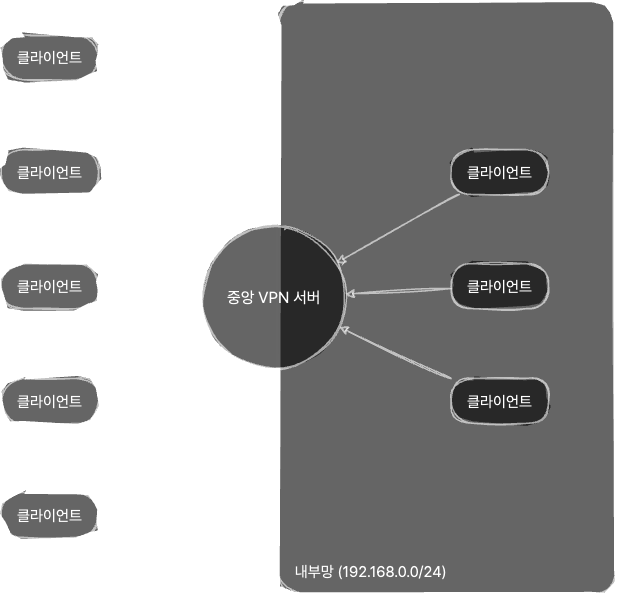

The diagram above was exported from draw.io. Its source (the exported page's mxGraphModel, read from the mxfile embedded in the PNG):
<mxGraphModel dx="1366" dy="708" grid="1" gridSize="10" guides="1" tooltips="1" connect="1" arrows="1" fold="1" page="1" pageScale="1" pageWidth="1000" pageHeight="1000" math="0" shadow="0">
  <root>
    <mxCell id="0" />
    <mxCell id="1" parent="0" />
    <mxCell id="6Sqn_cXse4RKKqxCFtl8-23" value="" style="rounded=1;whiteSpace=wrap;html=1;fontSize=16;glass=0;arcSize=7;shadow=0;opacity=60;strokeColor=default;strokeWidth=2;sketch=1;curveFitting=1;jiggle=2;" parent="1" vertex="1">
      <mxGeometry x="420" y="45" width="450" height="790" as="geometry" />
    </mxCell>
    <mxCell id="6Sqn_cXse4RKKqxCFtl8-3" value="중앙 VPN 서버" style="ellipse;whiteSpace=wrap;aspect=fixed;fontSize=21;fontFamily=Pretendard;html=1;labelBorderColor=none;labelBackgroundColor=none;fontSource=https%3A%2F%2Fcdn.jsdelivr.net%2Fgh%2FProject-Noonnu%2Fnoonfonts_2107%401.1%2FPretendard-Regular.woff;strokeWidth=2;shadow=0;opacity=60;strokeColor=default;sketch=1;curveFitting=1;jiggle=2;" parent="1" vertex="1">
      <mxGeometry x="319" y="345" width="190" height="190" as="geometry" />
    </mxCell>
    <mxCell id="6Sqn_cXse4RKKqxCFtl8-8" style="edgeStyle=none;curved=1;rounded=0;orthogonalLoop=1;jettySize=auto;html=1;fontSize=12;startSize=8;endSize=8;shadow=0;opacity=60;strokeColor=default;strokeWidth=2;sketch=1;curveFitting=1;jiggle=2;" parent="1" source="6Sqn_cXse4RKKqxCFtl8-5" target="6Sqn_cXse4RKKqxCFtl8-3" edge="1">
      <mxGeometry relative="1" as="geometry" />
    </mxCell>
    <mxCell id="6Sqn_cXse4RKKqxCFtl8-5" value="클라이언트" style="rounded=1;whiteSpace=wrap;html=1;fontSize=20;arcSize=50;fontFamily=Pretendard;fontSource=https%3A%2F%2Fcdn.jsdelivr.net%2Fgh%2FProject-Noonnu%2Fnoonfonts_2107%401.1%2FPretendard-Regular.woff;shadow=0;opacity=60;strokeColor=default;strokeWidth=2;sketch=1;curveFitting=1;jiggle=2;" parent="1" vertex="1">
      <mxGeometry x="50" y="90" width="130" height="60" as="geometry" />
    </mxCell>
    <mxCell id="6Sqn_cXse4RKKqxCFtl8-13" style="edgeStyle=none;curved=1;rounded=0;orthogonalLoop=1;jettySize=auto;html=1;fontSize=12;startSize=8;endSize=8;shadow=0;opacity=60;strokeColor=default;strokeWidth=2;sketch=1;curveFitting=1;jiggle=2;" parent="1" source="6Sqn_cXse4RKKqxCFtl8-12" target="6Sqn_cXse4RKKqxCFtl8-3" edge="1">
      <mxGeometry relative="1" as="geometry" />
    </mxCell>
    <mxCell id="6Sqn_cXse4RKKqxCFtl8-12" value="클라이언트" style="rounded=1;whiteSpace=wrap;html=1;fontSize=20;arcSize=50;fontFamily=Pretendard;fontSource=https%3A%2F%2Fcdn.jsdelivr.net%2Fgh%2FProject-Noonnu%2Fnoonfonts_2107%401.1%2FPretendard-Regular.woff;shadow=0;opacity=60;strokeColor=default;strokeWidth=2;sketch=1;curveFitting=1;jiggle=2;" parent="1" vertex="1">
      <mxGeometry x="50" y="243" width="130" height="60" as="geometry" />
    </mxCell>
    <mxCell id="6Sqn_cXse4RKKqxCFtl8-17" style="edgeStyle=none;curved=1;rounded=0;orthogonalLoop=1;jettySize=auto;html=1;fontSize=12;startSize=8;endSize=8;shadow=0;opacity=60;strokeColor=default;strokeWidth=2;sketch=1;curveFitting=1;jiggle=2;" parent="1" source="6Sqn_cXse4RKKqxCFtl8-16" target="6Sqn_cXse4RKKqxCFtl8-3" edge="1">
      <mxGeometry relative="1" as="geometry" />
    </mxCell>
    <mxCell id="6Sqn_cXse4RKKqxCFtl8-16" value="클라이언트" style="rounded=1;whiteSpace=wrap;html=1;fontSize=20;arcSize=50;fontFamily=Pretendard;fontSource=https%3A%2F%2Fcdn.jsdelivr.net%2Fgh%2FProject-Noonnu%2Fnoonfonts_2107%401.1%2FPretendard-Regular.woff;shadow=0;opacity=60;strokeColor=default;strokeWidth=2;sketch=1;curveFitting=1;jiggle=2;" parent="1" vertex="1">
      <mxGeometry x="50" y="395" width="130" height="60" as="geometry" />
    </mxCell>
    <mxCell id="6Sqn_cXse4RKKqxCFtl8-21" style="edgeStyle=none;curved=1;rounded=0;orthogonalLoop=1;jettySize=auto;html=1;fontSize=12;startSize=8;endSize=8;shadow=0;opacity=60;strokeColor=default;strokeWidth=2;sketch=1;curveFitting=1;jiggle=2;" parent="1" source="6Sqn_cXse4RKKqxCFtl8-18" target="6Sqn_cXse4RKKqxCFtl8-3" edge="1">
      <mxGeometry relative="1" as="geometry" />
    </mxCell>
    <mxCell id="6Sqn_cXse4RKKqxCFtl8-18" value="클라이언트" style="rounded=1;whiteSpace=wrap;html=1;fontSize=20;arcSize=50;fontFamily=Pretendard;fontSource=https%3A%2F%2Fcdn.jsdelivr.net%2Fgh%2FProject-Noonnu%2Fnoonfonts_2107%401.1%2FPretendard-Regular.woff;shadow=0;opacity=60;strokeColor=default;strokeWidth=2;sketch=1;curveFitting=1;jiggle=2;" parent="1" vertex="1">
      <mxGeometry x="50" y="548" width="130" height="60" as="geometry" />
    </mxCell>
    <mxCell id="6Sqn_cXse4RKKqxCFtl8-22" style="edgeStyle=none;curved=1;rounded=0;orthogonalLoop=1;jettySize=auto;html=1;fontSize=12;startSize=8;endSize=8;shadow=0;opacity=60;strokeColor=default;strokeWidth=2;sketch=1;curveFitting=1;jiggle=2;" parent="1" source="6Sqn_cXse4RKKqxCFtl8-19" target="6Sqn_cXse4RKKqxCFtl8-3" edge="1">
      <mxGeometry relative="1" as="geometry" />
    </mxCell>
    <mxCell id="6Sqn_cXse4RKKqxCFtl8-19" value="클라이언트" style="rounded=1;whiteSpace=wrap;html=1;fontSize=20;arcSize=50;fontFamily=Pretendard;fontSource=https%3A%2F%2Fcdn.jsdelivr.net%2Fgh%2FProject-Noonnu%2Fnoonfonts_2107%401.1%2FPretendard-Regular.woff;shadow=0;opacity=60;strokeColor=default;strokeWidth=2;sketch=1;curveFitting=1;jiggle=2;" parent="1" vertex="1">
      <mxGeometry x="50" y="700" width="130" height="60" as="geometry" />
    </mxCell>
    <mxCell id="6Sqn_cXse4RKKqxCFtl8-28" style="edgeStyle=none;curved=1;rounded=0;orthogonalLoop=1;jettySize=auto;html=1;fontSize=12;startSize=8;endSize=8;shadow=0;opacity=60;strokeColor=default;strokeWidth=2;sketch=1;curveFitting=1;jiggle=2;" parent="1" source="6Sqn_cXse4RKKqxCFtl8-24" target="6Sqn_cXse4RKKqxCFtl8-3" edge="1">
      <mxGeometry relative="1" as="geometry" />
    </mxCell>
    <mxCell id="6Sqn_cXse4RKKqxCFtl8-24" value="클라이언트" style="rounded=1;whiteSpace=wrap;html=1;fontSize=20;arcSize=50;fontFamily=Pretendard;fontSource=https%3A%2F%2Fcdn.jsdelivr.net%2Fgh%2FProject-Noonnu%2Fnoonfonts_2107%401.1%2FPretendard-Regular.woff;shadow=0;opacity=60;strokeColor=default;strokeWidth=2;sketch=1;curveFitting=1;jiggle=2;" parent="1" vertex="1">
      <mxGeometry x="650" y="243" width="130" height="60" as="geometry" />
    </mxCell>
    <mxCell id="6Sqn_cXse4RKKqxCFtl8-29" style="edgeStyle=none;curved=1;rounded=0;orthogonalLoop=1;jettySize=auto;html=1;fontSize=12;startSize=8;endSize=8;shadow=0;opacity=60;strokeColor=default;strokeWidth=2;sketch=1;curveFitting=1;jiggle=2;" parent="1" source="6Sqn_cXse4RKKqxCFtl8-25" target="6Sqn_cXse4RKKqxCFtl8-3" edge="1">
      <mxGeometry relative="1" as="geometry" />
    </mxCell>
    <mxCell id="6Sqn_cXse4RKKqxCFtl8-25" value="클라이언트" style="rounded=1;whiteSpace=wrap;html=1;fontSize=20;arcSize=50;fontFamily=Pretendard;fontSource=https%3A%2F%2Fcdn.jsdelivr.net%2Fgh%2FProject-Noonnu%2Fnoonfonts_2107%401.1%2FPretendard-Regular.woff;shadow=0;opacity=60;strokeColor=default;strokeWidth=2;sketch=1;curveFitting=1;jiggle=2;" parent="1" vertex="1">
      <mxGeometry x="650" y="395" width="130" height="60" as="geometry" />
    </mxCell>
    <mxCell id="6Sqn_cXse4RKKqxCFtl8-30" style="edgeStyle=none;curved=1;rounded=0;orthogonalLoop=1;jettySize=auto;html=1;fontSize=12;startSize=8;endSize=8;shadow=0;opacity=60;strokeColor=default;strokeWidth=2;sketch=1;curveFitting=1;jiggle=2;" parent="1" source="6Sqn_cXse4RKKqxCFtl8-26" target="6Sqn_cXse4RKKqxCFtl8-3" edge="1">
      <mxGeometry relative="1" as="geometry" />
    </mxCell>
    <mxCell id="6Sqn_cXse4RKKqxCFtl8-26" value="클라이언트" style="rounded=1;whiteSpace=wrap;html=1;fontSize=20;arcSize=50;fontFamily=Pretendard;fontSource=https%3A%2F%2Fcdn.jsdelivr.net%2Fgh%2FProject-Noonnu%2Fnoonfonts_2107%401.1%2FPretendard-Regular.woff;shadow=0;opacity=60;strokeColor=default;strokeWidth=2;sketch=1;curveFitting=1;jiggle=2;" parent="1" vertex="1">
      <mxGeometry x="650" y="548" width="130" height="60" as="geometry" />
    </mxCell>
    <mxCell id="6Sqn_cXse4RKKqxCFtl8-33" value="내부망 (192.168.0.0/24)&amp;nbsp;" style="text;html=1;align=left;verticalAlign=middle;whiteSpace=wrap;rounded=0;fontSize=20;fontFamily=Pretendard;fontSource=https%3A%2F%2Fcdn.jsdelivr.net%2Fgh%2FProject-Noonnu%2Fnoonfonts_2107%401.1%2FPretendard-Regular.woff;shadow=0;opacity=60;strokeColor=none;strokeWidth=2;sketch=1;curveFitting=1;jiggle=2;" parent="1" vertex="1">
      <mxGeometry x="440" y="790" width="210" height="30" as="geometry" />
    </mxCell>
  </root>
</mxGraphModel>